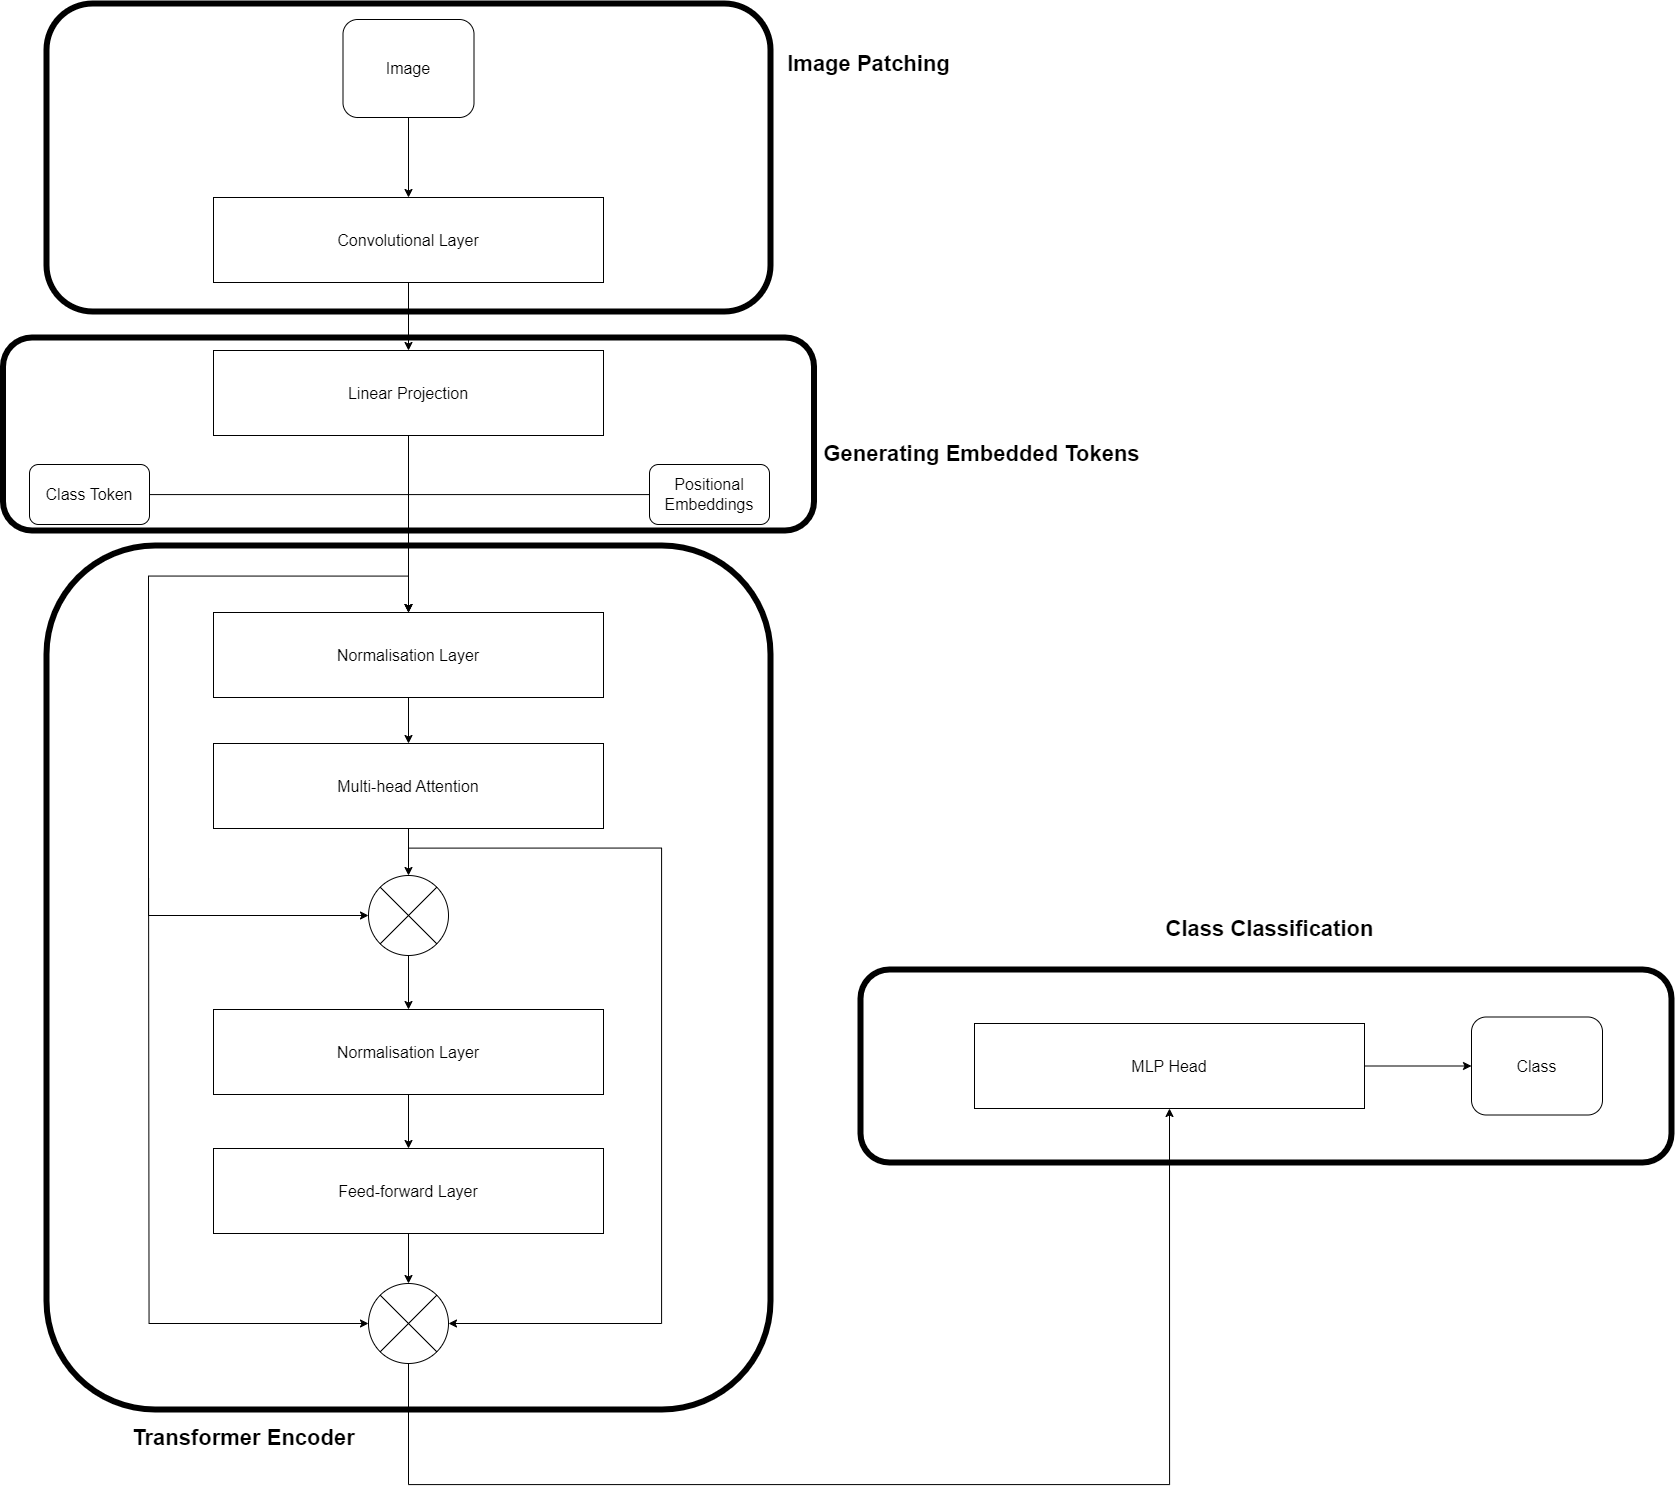

The diagram above was exported from draw.io. Its source (the exported page's mxGraphModel, read from the mxfile embedded in the PNG):
<mxGraphModel dx="2607" dy="1920" grid="0" gridSize="10" guides="1" tooltips="1" connect="1" arrows="1" fold="1" page="0" pageScale="1" pageWidth="850" pageHeight="1100" math="0" shadow="0">
  <root>
    <mxCell id="0" />
    <mxCell id="1" parent="0" />
    <mxCell id="NT6LzAFYDV1zrN1bVFX8-6" style="edgeStyle=orthogonalEdgeStyle;rounded=0;orthogonalLoop=1;jettySize=auto;html=1;entryX=0.5;entryY=0;entryDx=0;entryDy=0;" edge="1" parent="1" source="NT6LzAFYDV1zrN1bVFX8-2" target="NT6LzAFYDV1zrN1bVFX8-5">
      <mxGeometry relative="1" as="geometry" />
    </mxCell>
    <mxCell id="NT6LzAFYDV1zrN1bVFX8-2" value="" style="rounded=1;whiteSpace=wrap;html=1;" vertex="1" parent="1">
      <mxGeometry x="491.5" y="-210" width="131" height="98" as="geometry" />
    </mxCell>
    <mxCell id="NT6LzAFYDV1zrN1bVFX8-4" value="Image" style="text;html=1;strokeColor=none;fillColor=none;align=center;verticalAlign=middle;whiteSpace=wrap;rounded=0;fontSize=16;" vertex="1" parent="1">
      <mxGeometry x="527" y="-176" width="60" height="30" as="geometry" />
    </mxCell>
    <mxCell id="NT6LzAFYDV1zrN1bVFX8-10" style="edgeStyle=orthogonalEdgeStyle;rounded=0;orthogonalLoop=1;jettySize=auto;html=1;" edge="1" parent="1" source="NT6LzAFYDV1zrN1bVFX8-5" target="NT6LzAFYDV1zrN1bVFX8-9">
      <mxGeometry relative="1" as="geometry" />
    </mxCell>
    <mxCell id="NT6LzAFYDV1zrN1bVFX8-5" value="Convolutional Layer" style="rounded=0;whiteSpace=wrap;html=1;fontSize=16;" vertex="1" parent="1">
      <mxGeometry x="362" y="-32" width="390" height="85" as="geometry" />
    </mxCell>
    <mxCell id="NT6LzAFYDV1zrN1bVFX8-14" style="edgeStyle=orthogonalEdgeStyle;rounded=0;orthogonalLoop=1;jettySize=auto;html=1;" edge="1" parent="1" source="NT6LzAFYDV1zrN1bVFX8-9" target="NT6LzAFYDV1zrN1bVFX8-13">
      <mxGeometry relative="1" as="geometry" />
    </mxCell>
    <mxCell id="NT6LzAFYDV1zrN1bVFX8-9" value="Linear Projection" style="rounded=0;whiteSpace=wrap;html=1;fontSize=16;" vertex="1" parent="1">
      <mxGeometry x="362" y="121" width="390" height="85" as="geometry" />
    </mxCell>
    <mxCell id="NT6LzAFYDV1zrN1bVFX8-15" style="edgeStyle=orthogonalEdgeStyle;rounded=0;orthogonalLoop=1;jettySize=auto;html=1;entryX=0.5;entryY=0;entryDx=0;entryDy=0;" edge="1" parent="1" source="NT6LzAFYDV1zrN1bVFX8-11" target="NT6LzAFYDV1zrN1bVFX8-13">
      <mxGeometry relative="1" as="geometry" />
    </mxCell>
    <mxCell id="NT6LzAFYDV1zrN1bVFX8-11" value="Class Token" style="rounded=1;whiteSpace=wrap;html=1;fontSize=16;" vertex="1" parent="1">
      <mxGeometry x="178" y="235" width="120" height="60" as="geometry" />
    </mxCell>
    <mxCell id="NT6LzAFYDV1zrN1bVFX8-16" style="edgeStyle=orthogonalEdgeStyle;rounded=0;orthogonalLoop=1;jettySize=auto;html=1;entryX=0.5;entryY=0;entryDx=0;entryDy=0;" edge="1" parent="1" source="NT6LzAFYDV1zrN1bVFX8-12" target="NT6LzAFYDV1zrN1bVFX8-13">
      <mxGeometry relative="1" as="geometry" />
    </mxCell>
    <mxCell id="NT6LzAFYDV1zrN1bVFX8-12" value="Positional Embeddings" style="rounded=1;whiteSpace=wrap;html=1;fontSize=16;" vertex="1" parent="1">
      <mxGeometry x="798" y="235" width="120" height="60" as="geometry" />
    </mxCell>
    <mxCell id="NT6LzAFYDV1zrN1bVFX8-18" style="edgeStyle=orthogonalEdgeStyle;rounded=0;orthogonalLoop=1;jettySize=auto;html=1;" edge="1" parent="1" source="NT6LzAFYDV1zrN1bVFX8-13" target="NT6LzAFYDV1zrN1bVFX8-17">
      <mxGeometry relative="1" as="geometry" />
    </mxCell>
    <mxCell id="NT6LzAFYDV1zrN1bVFX8-13" value="Normalisation Layer" style="rounded=0;whiteSpace=wrap;html=1;fontSize=16;" vertex="1" parent="1">
      <mxGeometry x="362" y="383" width="390" height="85" as="geometry" />
    </mxCell>
    <mxCell id="NT6LzAFYDV1zrN1bVFX8-21" style="edgeStyle=orthogonalEdgeStyle;rounded=0;orthogonalLoop=1;jettySize=auto;html=1;entryX=0.5;entryY=0;entryDx=0;entryDy=0;" edge="1" parent="1" source="NT6LzAFYDV1zrN1bVFX8-17" target="NT6LzAFYDV1zrN1bVFX8-19">
      <mxGeometry relative="1" as="geometry" />
    </mxCell>
    <mxCell id="NT6LzAFYDV1zrN1bVFX8-17" value="Multi-head Attention" style="rounded=0;whiteSpace=wrap;html=1;fontSize=16;" vertex="1" parent="1">
      <mxGeometry x="362" y="514" width="390" height="85" as="geometry" />
    </mxCell>
    <mxCell id="NT6LzAFYDV1zrN1bVFX8-23" style="edgeStyle=orthogonalEdgeStyle;rounded=0;orthogonalLoop=1;jettySize=auto;html=1;startArrow=classic;startFill=1;endArrow=none;endFill=0;" edge="1" parent="1" source="NT6LzAFYDV1zrN1bVFX8-19">
      <mxGeometry relative="1" as="geometry">
        <mxPoint x="557" y="346.5882352941178" as="targetPoint" />
        <Array as="points">
          <mxPoint x="297" y="686" />
          <mxPoint x="297" y="347" />
        </Array>
      </mxGeometry>
    </mxCell>
    <mxCell id="NT6LzAFYDV1zrN1bVFX8-24" style="edgeStyle=orthogonalEdgeStyle;rounded=0;orthogonalLoop=1;jettySize=auto;html=1;entryX=0.5;entryY=0;entryDx=0;entryDy=0;" edge="1" parent="1" source="NT6LzAFYDV1zrN1bVFX8-19" target="NT6LzAFYDV1zrN1bVFX8-20">
      <mxGeometry relative="1" as="geometry" />
    </mxCell>
    <mxCell id="NT6LzAFYDV1zrN1bVFX8-19" value="" style="shape=sumEllipse;perimeter=ellipsePerimeter;whiteSpace=wrap;html=1;backgroundOutline=1;" vertex="1" parent="1">
      <mxGeometry x="517" y="646" width="80" height="80" as="geometry" />
    </mxCell>
    <mxCell id="NT6LzAFYDV1zrN1bVFX8-26" style="edgeStyle=orthogonalEdgeStyle;rounded=0;orthogonalLoop=1;jettySize=auto;html=1;entryX=0.5;entryY=0;entryDx=0;entryDy=0;" edge="1" parent="1" source="NT6LzAFYDV1zrN1bVFX8-20" target="NT6LzAFYDV1zrN1bVFX8-25">
      <mxGeometry relative="1" as="geometry" />
    </mxCell>
    <mxCell id="NT6LzAFYDV1zrN1bVFX8-20" value="Normalisation Layer" style="rounded=0;whiteSpace=wrap;html=1;fontSize=16;" vertex="1" parent="1">
      <mxGeometry x="362" y="780" width="390" height="85" as="geometry" />
    </mxCell>
    <mxCell id="NT6LzAFYDV1zrN1bVFX8-28" style="edgeStyle=orthogonalEdgeStyle;rounded=0;orthogonalLoop=1;jettySize=auto;html=1;entryX=0.5;entryY=0;entryDx=0;entryDy=0;" edge="1" parent="1" source="NT6LzAFYDV1zrN1bVFX8-25" target="NT6LzAFYDV1zrN1bVFX8-27">
      <mxGeometry relative="1" as="geometry" />
    </mxCell>
    <mxCell id="NT6LzAFYDV1zrN1bVFX8-25" value="Feed-forward Layer" style="rounded=0;whiteSpace=wrap;html=1;fontSize=16;" vertex="1" parent="1">
      <mxGeometry x="362" y="919" width="390" height="85" as="geometry" />
    </mxCell>
    <mxCell id="NT6LzAFYDV1zrN1bVFX8-30" style="edgeStyle=orthogonalEdgeStyle;rounded=0;orthogonalLoop=1;jettySize=auto;html=1;startArrow=classic;startFill=1;endArrow=none;endFill=0;" edge="1" parent="1" source="NT6LzAFYDV1zrN1bVFX8-27">
      <mxGeometry relative="1" as="geometry">
        <mxPoint x="297.07692307692287" y="649.3846153846152" as="targetPoint" />
      </mxGeometry>
    </mxCell>
    <mxCell id="NT6LzAFYDV1zrN1bVFX8-32" style="edgeStyle=orthogonalEdgeStyle;rounded=0;orthogonalLoop=1;jettySize=auto;html=1;startArrow=classic;startFill=1;endArrow=none;endFill=0;" edge="1" parent="1" source="NT6LzAFYDV1zrN1bVFX8-27">
      <mxGeometry relative="1" as="geometry">
        <mxPoint x="557" y="618.6153846153848" as="targetPoint" />
        <Array as="points">
          <mxPoint x="810" y="1094" />
          <mxPoint x="810" y="619" />
        </Array>
      </mxGeometry>
    </mxCell>
    <mxCell id="NT6LzAFYDV1zrN1bVFX8-36" style="edgeStyle=orthogonalEdgeStyle;rounded=0;orthogonalLoop=1;jettySize=auto;html=1;entryX=0.5;entryY=1;entryDx=0;entryDy=0;" edge="1" parent="1" source="NT6LzAFYDV1zrN1bVFX8-27" target="NT6LzAFYDV1zrN1bVFX8-33">
      <mxGeometry relative="1" as="geometry">
        <Array as="points">
          <mxPoint x="557" y="1255" />
          <mxPoint x="1318" y="1255" />
        </Array>
      </mxGeometry>
    </mxCell>
    <mxCell id="NT6LzAFYDV1zrN1bVFX8-27" value="" style="shape=sumEllipse;perimeter=ellipsePerimeter;whiteSpace=wrap;html=1;backgroundOutline=1;" vertex="1" parent="1">
      <mxGeometry x="517" y="1054" width="80" height="80" as="geometry" />
    </mxCell>
    <mxCell id="NT6LzAFYDV1zrN1bVFX8-37" style="edgeStyle=orthogonalEdgeStyle;rounded=0;orthogonalLoop=1;jettySize=auto;html=1;entryX=0;entryY=0.5;entryDx=0;entryDy=0;" edge="1" parent="1" source="NT6LzAFYDV1zrN1bVFX8-33" target="NT6LzAFYDV1zrN1bVFX8-35">
      <mxGeometry relative="1" as="geometry" />
    </mxCell>
    <mxCell id="NT6LzAFYDV1zrN1bVFX8-33" value="MLP Head" style="rounded=0;whiteSpace=wrap;html=1;fontSize=16;" vertex="1" parent="1">
      <mxGeometry x="1123" y="794" width="390" height="85" as="geometry" />
    </mxCell>
    <mxCell id="NT6LzAFYDV1zrN1bVFX8-35" value="Class" style="rounded=1;whiteSpace=wrap;html=1;fontSize=16;" vertex="1" parent="1">
      <mxGeometry x="1620" y="787.5" width="131" height="98" as="geometry" />
    </mxCell>
    <mxCell id="NT6LzAFYDV1zrN1bVFX8-38" value="" style="rounded=1;whiteSpace=wrap;html=1;labelBackgroundColor=none;fillColor=none;strokeWidth=6;" vertex="1" parent="1">
      <mxGeometry x="195" y="316" width="724" height="864" as="geometry" />
    </mxCell>
    <mxCell id="NT6LzAFYDV1zrN1bVFX8-39" value="Transformer Encoder" style="text;html=1;align=center;verticalAlign=middle;resizable=0;points=[];autosize=1;strokeColor=none;fillColor=none;strokeWidth=8;fontSize=22;fontStyle=1" vertex="1" parent="1">
      <mxGeometry x="271" y="1190" width="241" height="38" as="geometry" />
    </mxCell>
    <mxCell id="NT6LzAFYDV1zrN1bVFX8-40" value="" style="rounded=1;whiteSpace=wrap;html=1;labelBackgroundColor=none;fillColor=none;strokeWidth=6;" vertex="1" parent="1">
      <mxGeometry x="195" y="-226" width="724" height="308" as="geometry" />
    </mxCell>
    <mxCell id="NT6LzAFYDV1zrN1bVFX8-41" value="Image Patching" style="text;html=1;align=center;verticalAlign=middle;resizable=0;points=[];autosize=1;strokeColor=none;fillColor=none;strokeWidth=8;fontSize=22;fontStyle=1" vertex="1" parent="1">
      <mxGeometry x="926" y="-184" width="181" height="38" as="geometry" />
    </mxCell>
    <mxCell id="NT6LzAFYDV1zrN1bVFX8-42" value="" style="rounded=1;whiteSpace=wrap;html=1;labelBackgroundColor=none;fillColor=none;strokeWidth=6;" vertex="1" parent="1">
      <mxGeometry x="151.5" y="108" width="811" height="193" as="geometry" />
    </mxCell>
    <mxCell id="NT6LzAFYDV1zrN1bVFX8-43" value="Generating Embedded Tokens" style="text;html=1;align=center;verticalAlign=middle;resizable=0;points=[];autosize=1;strokeColor=none;fillColor=none;strokeWidth=8;fontSize=22;fontStyle=1" vertex="1" parent="1">
      <mxGeometry x="962.5" y="206" width="334" height="38" as="geometry" />
    </mxCell>
    <mxCell id="NT6LzAFYDV1zrN1bVFX8-44" value="" style="rounded=1;whiteSpace=wrap;html=1;labelBackgroundColor=none;fillColor=none;strokeWidth=6;" vertex="1" parent="1">
      <mxGeometry x="1009" y="740" width="811" height="193" as="geometry" />
    </mxCell>
    <mxCell id="NT6LzAFYDV1zrN1bVFX8-45" value="Class Classification" style="text;html=1;align=center;verticalAlign=middle;resizable=0;points=[];autosize=1;strokeColor=none;fillColor=none;strokeWidth=8;fontSize=22;fontStyle=1" vertex="1" parent="1">
      <mxGeometry x="1305" y="681" width="226" height="38" as="geometry" />
    </mxCell>
  </root>
</mxGraphModel>